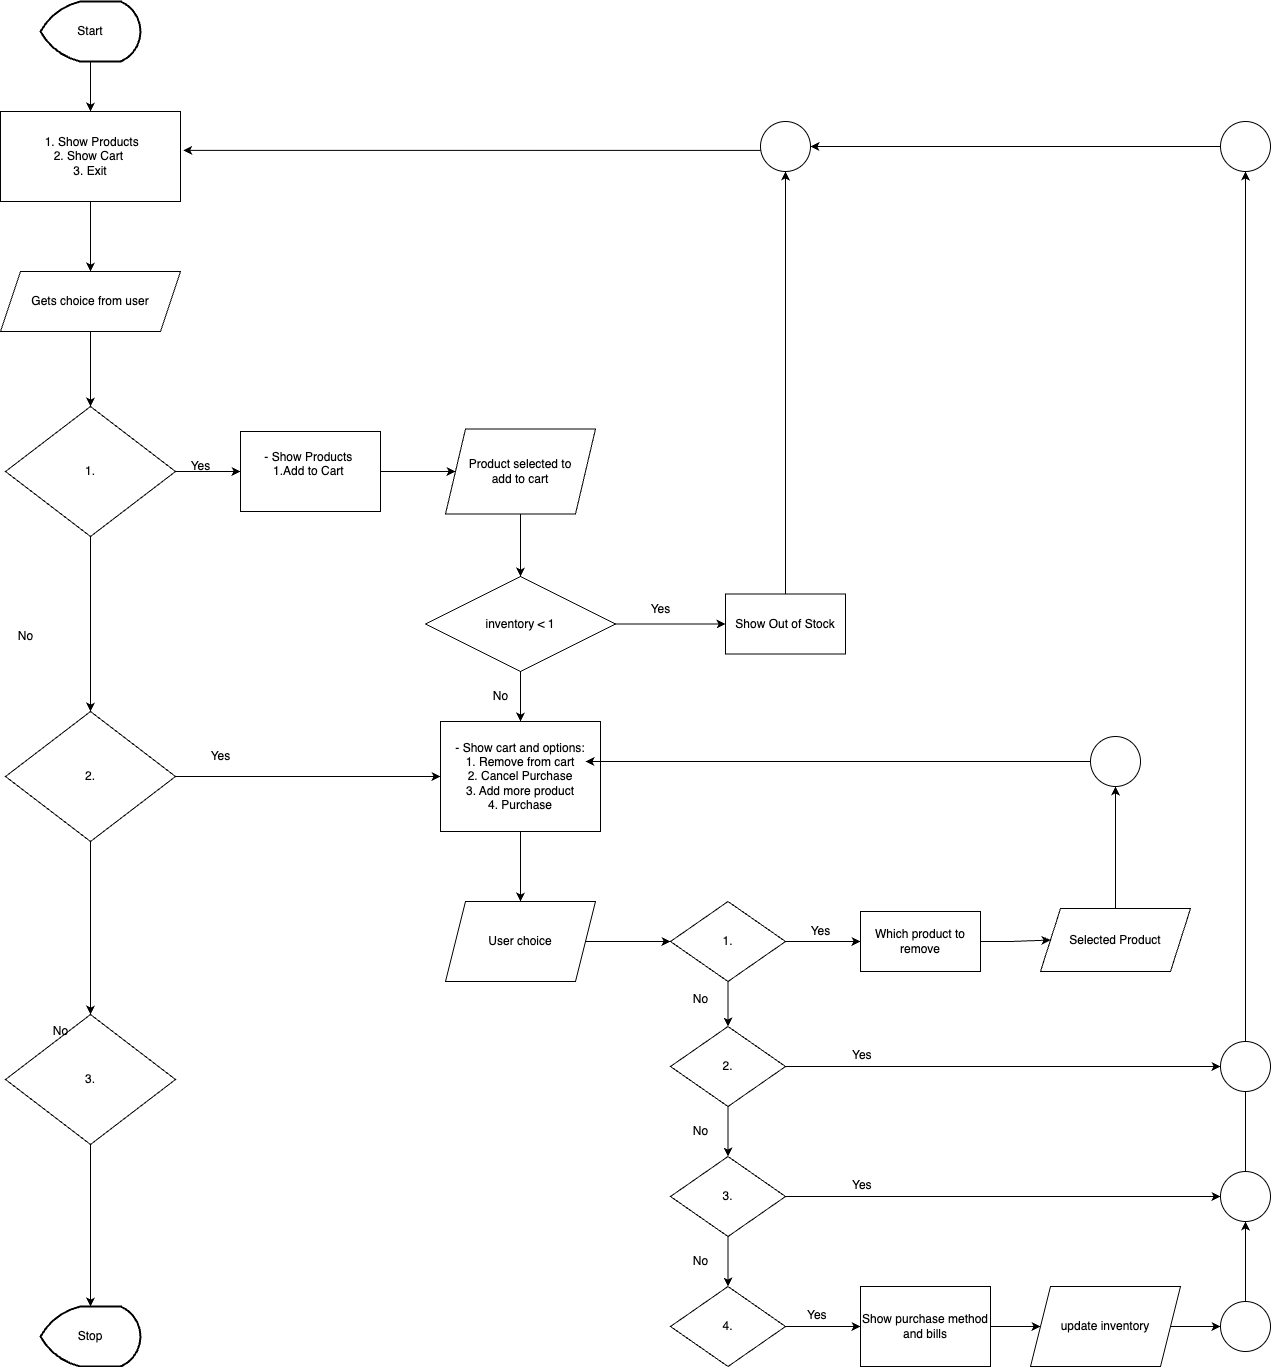

The diagram above was exported from draw.io. Its source (the exported page's mxGraphModel, read from the mxfile embedded in the PNG):
<mxGraphModel dx="2051" dy="1076" grid="1" gridSize="10" guides="1" tooltips="1" connect="1" arrows="1" fold="1" page="1" pageScale="1" pageWidth="850" pageHeight="1100" math="0" shadow="0">
  <root>
    <mxCell id="0" />
    <mxCell id="1" parent="0" />
    <mxCell id="2FUeERAIgGR-hYBGMeW7-3" value="" style="edgeStyle=orthogonalEdgeStyle;rounded=0;orthogonalLoop=1;jettySize=auto;html=1;" edge="1" parent="1" source="KvMFj23BddceibKH7Cto-1" target="2FUeERAIgGR-hYBGMeW7-1">
      <mxGeometry relative="1" as="geometry" />
    </mxCell>
    <mxCell id="KvMFj23BddceibKH7Cto-1" value="Start" style="strokeWidth=2;html=1;shape=mxgraph.flowchart.display;whiteSpace=wrap;" vertex="1" parent="1">
      <mxGeometry x="370" y="170" width="100" height="60" as="geometry" />
    </mxCell>
    <mxCell id="2FUeERAIgGR-hYBGMeW7-5" value="" style="edgeStyle=orthogonalEdgeStyle;rounded=0;orthogonalLoop=1;jettySize=auto;html=1;" edge="1" parent="1" source="2FUeERAIgGR-hYBGMeW7-1" target="2FUeERAIgGR-hYBGMeW7-4">
      <mxGeometry relative="1" as="geometry" />
    </mxCell>
    <mxCell id="2FUeERAIgGR-hYBGMeW7-1" value="&amp;nbsp;1. Show Products&lt;div&gt;2. Show Cart&amp;nbsp;&lt;/div&gt;&lt;div&gt;3. Exit&lt;/div&gt;" style="rounded=0;whiteSpace=wrap;html=1;" vertex="1" parent="1">
      <mxGeometry x="330" y="280" width="180" height="90" as="geometry" />
    </mxCell>
    <mxCell id="2FUeERAIgGR-hYBGMeW7-7" value="" style="edgeStyle=orthogonalEdgeStyle;rounded=0;orthogonalLoop=1;jettySize=auto;html=1;" edge="1" parent="1" source="2FUeERAIgGR-hYBGMeW7-4" target="2FUeERAIgGR-hYBGMeW7-6">
      <mxGeometry relative="1" as="geometry" />
    </mxCell>
    <mxCell id="2FUeERAIgGR-hYBGMeW7-4" value="Gets choice from user" style="shape=parallelogram;perimeter=parallelogramPerimeter;whiteSpace=wrap;html=1;fixedSize=1;" vertex="1" parent="1">
      <mxGeometry x="330" y="440" width="180" height="60" as="geometry" />
    </mxCell>
    <mxCell id="2FUeERAIgGR-hYBGMeW7-9" value="" style="edgeStyle=orthogonalEdgeStyle;rounded=0;orthogonalLoop=1;jettySize=auto;html=1;" edge="1" parent="1" source="2FUeERAIgGR-hYBGMeW7-6" target="2FUeERAIgGR-hYBGMeW7-8">
      <mxGeometry relative="1" as="geometry" />
    </mxCell>
    <mxCell id="2FUeERAIgGR-hYBGMeW7-52" value="" style="edgeStyle=orthogonalEdgeStyle;rounded=0;orthogonalLoop=1;jettySize=auto;html=1;entryX=0.5;entryY=0;entryDx=0;entryDy=0;" edge="1" parent="1" source="2FUeERAIgGR-hYBGMeW7-6" target="2FUeERAIgGR-hYBGMeW7-97">
      <mxGeometry relative="1" as="geometry">
        <mxPoint x="420" y="1264.9999999999998" as="targetPoint" />
      </mxGeometry>
    </mxCell>
    <mxCell id="2FUeERAIgGR-hYBGMeW7-6" value="1." style="rhombus;whiteSpace=wrap;html=1;" vertex="1" parent="1">
      <mxGeometry x="335" y="575" width="170" height="130" as="geometry" />
    </mxCell>
    <mxCell id="2FUeERAIgGR-hYBGMeW7-124" value="" style="edgeStyle=orthogonalEdgeStyle;rounded=0;orthogonalLoop=1;jettySize=auto;html=1;" edge="1" parent="1" source="2FUeERAIgGR-hYBGMeW7-8" target="2FUeERAIgGR-hYBGMeW7-123">
      <mxGeometry relative="1" as="geometry" />
    </mxCell>
    <mxCell id="2FUeERAIgGR-hYBGMeW7-8" value="- Show Products&amp;nbsp;&lt;div&gt;1.Add to Cart&amp;nbsp;&lt;/div&gt;&lt;div&gt;&lt;br&gt;&lt;/div&gt;" style="whiteSpace=wrap;html=1;" vertex="1" parent="1">
      <mxGeometry x="570" y="600" width="140" height="80" as="geometry" />
    </mxCell>
    <mxCell id="2FUeERAIgGR-hYBGMeW7-10" value="Yes" style="text;html=1;align=center;verticalAlign=middle;resizable=0;points=[];autosize=1;strokeColor=none;fillColor=none;" vertex="1" parent="1">
      <mxGeometry x="510" y="620" width="40" height="30" as="geometry" />
    </mxCell>
    <mxCell id="2FUeERAIgGR-hYBGMeW7-20" value="" style="edgeStyle=orthogonalEdgeStyle;rounded=0;orthogonalLoop=1;jettySize=auto;html=1;exitX=1;exitY=0.5;exitDx=0;exitDy=0;" edge="1" parent="1" source="2FUeERAIgGR-hYBGMeW7-16" target="2FUeERAIgGR-hYBGMeW7-19">
      <mxGeometry relative="1" as="geometry">
        <mxPoint x="790" y="968" as="sourcePoint" />
      </mxGeometry>
    </mxCell>
    <mxCell id="2FUeERAIgGR-hYBGMeW7-45" value="" style="edgeStyle=orthogonalEdgeStyle;rounded=0;orthogonalLoop=1;jettySize=auto;html=1;entryX=0.5;entryY=0;entryDx=0;entryDy=0;" edge="1" parent="1" source="2FUeERAIgGR-hYBGMeW7-16">
      <mxGeometry relative="1" as="geometry">
        <mxPoint x="850" y="890.0000000000002" as="targetPoint" />
      </mxGeometry>
    </mxCell>
    <mxCell id="2FUeERAIgGR-hYBGMeW7-16" value="inventory &amp;lt; 1" style="rhombus;whiteSpace=wrap;html=1;" vertex="1" parent="1">
      <mxGeometry x="755" y="745" width="190" height="95" as="geometry" />
    </mxCell>
    <mxCell id="2FUeERAIgGR-hYBGMeW7-23" value="" style="edgeStyle=orthogonalEdgeStyle;rounded=0;orthogonalLoop=1;jettySize=auto;html=1;exitX=0.5;exitY=0;exitDx=0;exitDy=0;" edge="1" parent="1" source="2FUeERAIgGR-hYBGMeW7-19" target="2FUeERAIgGR-hYBGMeW7-22">
      <mxGeometry relative="1" as="geometry">
        <mxPoint x="920" y="780" as="sourcePoint" />
      </mxGeometry>
    </mxCell>
    <mxCell id="2FUeERAIgGR-hYBGMeW7-19" value="Show Out of Stock" style="whiteSpace=wrap;html=1;" vertex="1" parent="1">
      <mxGeometry x="1055" y="762.5" width="120" height="60" as="geometry" />
    </mxCell>
    <mxCell id="2FUeERAIgGR-hYBGMeW7-21" value="Yes" style="text;html=1;align=center;verticalAlign=middle;resizable=0;points=[];autosize=1;strokeColor=none;fillColor=none;" vertex="1" parent="1">
      <mxGeometry x="970" y="762.5" width="40" height="30" as="geometry" />
    </mxCell>
    <mxCell id="2FUeERAIgGR-hYBGMeW7-26" value="" style="edgeStyle=orthogonalEdgeStyle;rounded=0;orthogonalLoop=1;jettySize=auto;html=1;entryX=1.015;entryY=0.432;entryDx=0;entryDy=0;entryPerimeter=0;exitX=0.1;exitY=0.578;exitDx=0;exitDy=0;exitPerimeter=0;" edge="1" parent="1" source="2FUeERAIgGR-hYBGMeW7-22" target="2FUeERAIgGR-hYBGMeW7-1">
      <mxGeometry relative="1" as="geometry">
        <mxPoint x="910" y="320" as="sourcePoint" />
        <mxPoint x="870" y="315" as="targetPoint" />
      </mxGeometry>
    </mxCell>
    <mxCell id="2FUeERAIgGR-hYBGMeW7-22" value="" style="ellipse;whiteSpace=wrap;html=1;" vertex="1" parent="1">
      <mxGeometry x="1090" y="290" width="50" height="50" as="geometry" />
    </mxCell>
    <mxCell id="2FUeERAIgGR-hYBGMeW7-29" value="No" style="text;html=1;align=center;verticalAlign=middle;resizable=0;points=[];autosize=1;strokeColor=none;fillColor=none;" vertex="1" parent="1">
      <mxGeometry x="810" y="850" width="40" height="30" as="geometry" />
    </mxCell>
    <mxCell id="2FUeERAIgGR-hYBGMeW7-57" value="" style="edgeStyle=orthogonalEdgeStyle;rounded=0;orthogonalLoop=1;jettySize=auto;html=1;" edge="1" parent="1" source="2FUeERAIgGR-hYBGMeW7-46" target="2FUeERAIgGR-hYBGMeW7-56">
      <mxGeometry relative="1" as="geometry" />
    </mxCell>
    <mxCell id="2FUeERAIgGR-hYBGMeW7-46" value="- Show cart and options:&lt;div&gt;&lt;span style=&quot;background-color: transparent; color: light-dark(rgb(0, 0, 0), rgb(255, 255, 255));&quot;&gt;1. Remove from cart&lt;/span&gt;&lt;/div&gt;&lt;div&gt;&lt;span style=&quot;background-color: transparent; color: light-dark(rgb(0, 0, 0), rgb(255, 255, 255));&quot;&gt;2. Cancel Purchase&lt;/span&gt;&lt;/div&gt;&lt;div&gt;&lt;span style=&quot;background-color: transparent; color: light-dark(rgb(0, 0, 0), rgb(255, 255, 255));&quot;&gt;3. Add more product&lt;/span&gt;&lt;/div&gt;&lt;div&gt;&lt;div&gt;4. Purchase&lt;/div&gt;&lt;div&gt;&lt;/div&gt;&lt;/div&gt;" style="rounded=0;whiteSpace=wrap;html=1;" vertex="1" parent="1">
      <mxGeometry x="770" y="890" width="160" height="110" as="geometry" />
    </mxCell>
    <mxCell id="2FUeERAIgGR-hYBGMeW7-53" value="No" style="text;html=1;align=center;verticalAlign=middle;resizable=0;points=[];autosize=1;strokeColor=none;fillColor=none;" vertex="1" parent="1">
      <mxGeometry x="335" y="790" width="40" height="30" as="geometry" />
    </mxCell>
    <mxCell id="2FUeERAIgGR-hYBGMeW7-59" value="" style="edgeStyle=orthogonalEdgeStyle;rounded=0;orthogonalLoop=1;jettySize=auto;html=1;" edge="1" parent="1" source="2FUeERAIgGR-hYBGMeW7-56" target="2FUeERAIgGR-hYBGMeW7-58">
      <mxGeometry relative="1" as="geometry" />
    </mxCell>
    <mxCell id="2FUeERAIgGR-hYBGMeW7-56" value="User choice" style="shape=parallelogram;perimeter=parallelogramPerimeter;whiteSpace=wrap;html=1;fixedSize=1;rounded=0;" vertex="1" parent="1">
      <mxGeometry x="775" y="1070" width="150" height="80" as="geometry" />
    </mxCell>
    <mxCell id="2FUeERAIgGR-hYBGMeW7-61" value="" style="edgeStyle=orthogonalEdgeStyle;rounded=0;orthogonalLoop=1;jettySize=auto;html=1;" edge="1" parent="1" source="2FUeERAIgGR-hYBGMeW7-58" target="2FUeERAIgGR-hYBGMeW7-60">
      <mxGeometry relative="1" as="geometry" />
    </mxCell>
    <mxCell id="2FUeERAIgGR-hYBGMeW7-132" value="" style="edgeStyle=orthogonalEdgeStyle;rounded=0;orthogonalLoop=1;jettySize=auto;html=1;" edge="1" parent="1" source="2FUeERAIgGR-hYBGMeW7-58" target="2FUeERAIgGR-hYBGMeW7-131">
      <mxGeometry relative="1" as="geometry" />
    </mxCell>
    <mxCell id="2FUeERAIgGR-hYBGMeW7-58" value="1." style="rhombus;whiteSpace=wrap;html=1;rounded=0;" vertex="1" parent="1">
      <mxGeometry x="1000" y="1070" width="115" height="80" as="geometry" />
    </mxCell>
    <mxCell id="2FUeERAIgGR-hYBGMeW7-63" value="" style="edgeStyle=orthogonalEdgeStyle;rounded=0;orthogonalLoop=1;jettySize=auto;html=1;entryX=0.5;entryY=0;entryDx=0;entryDy=0;" edge="1" parent="1" source="2FUeERAIgGR-hYBGMeW7-60" target="2FUeERAIgGR-hYBGMeW7-64">
      <mxGeometry relative="1" as="geometry">
        <mxPoint x="1107.5" y="1415" as="targetPoint" />
      </mxGeometry>
    </mxCell>
    <mxCell id="2FUeERAIgGR-hYBGMeW7-71" style="edgeStyle=orthogonalEdgeStyle;rounded=0;orthogonalLoop=1;jettySize=auto;html=1;entryX=0;entryY=0.5;entryDx=0;entryDy=0;" edge="1" parent="1" source="2FUeERAIgGR-hYBGMeW7-60" target="2FUeERAIgGR-hYBGMeW7-82">
      <mxGeometry relative="1" as="geometry">
        <mxPoint x="1280" y="1314.9999999999998" as="targetPoint" />
      </mxGeometry>
    </mxCell>
    <mxCell id="2FUeERAIgGR-hYBGMeW7-60" value="2." style="rhombus;whiteSpace=wrap;html=1;rounded=0;" vertex="1" parent="1">
      <mxGeometry x="1000" y="1195" width="115" height="80" as="geometry" />
    </mxCell>
    <mxCell id="2FUeERAIgGR-hYBGMeW7-70" style="edgeStyle=orthogonalEdgeStyle;rounded=0;orthogonalLoop=1;jettySize=auto;html=1;exitX=1;exitY=0.5;exitDx=0;exitDy=0;entryX=0;entryY=0.5;entryDx=0;entryDy=0;" edge="1" parent="1" source="2FUeERAIgGR-hYBGMeW7-64" target="2FUeERAIgGR-hYBGMeW7-67">
      <mxGeometry relative="1" as="geometry">
        <mxPoint x="1280" y="1454.7142857142858" as="targetPoint" />
      </mxGeometry>
    </mxCell>
    <mxCell id="2FUeERAIgGR-hYBGMeW7-89" style="edgeStyle=orthogonalEdgeStyle;rounded=0;orthogonalLoop=1;jettySize=auto;html=1;exitX=0.5;exitY=1;exitDx=0;exitDy=0;entryX=0.5;entryY=0;entryDx=0;entryDy=0;" edge="1" parent="1" source="2FUeERAIgGR-hYBGMeW7-64" target="2FUeERAIgGR-hYBGMeW7-84">
      <mxGeometry relative="1" as="geometry" />
    </mxCell>
    <mxCell id="2FUeERAIgGR-hYBGMeW7-64" value="3." style="rhombus;whiteSpace=wrap;html=1;rounded=0;" vertex="1" parent="1">
      <mxGeometry x="1000" y="1325" width="115" height="80" as="geometry" />
    </mxCell>
    <mxCell id="2FUeERAIgGR-hYBGMeW7-94" value="" style="edgeStyle=orthogonalEdgeStyle;rounded=0;orthogonalLoop=1;jettySize=auto;html=1;" edge="1" parent="1" source="2FUeERAIgGR-hYBGMeW7-67" target="2FUeERAIgGR-hYBGMeW7-93">
      <mxGeometry relative="1" as="geometry" />
    </mxCell>
    <mxCell id="2FUeERAIgGR-hYBGMeW7-67" value="" style="ellipse;whiteSpace=wrap;html=1;rounded=0;" vertex="1" parent="1">
      <mxGeometry x="1550" y="1340" width="50" height="50" as="geometry" />
    </mxCell>
    <mxCell id="2FUeERAIgGR-hYBGMeW7-72" value="Yes" style="text;html=1;align=center;verticalAlign=middle;resizable=0;points=[];autosize=1;strokeColor=none;fillColor=none;" vertex="1" parent="1">
      <mxGeometry x="1130" y="1085" width="40" height="30" as="geometry" />
    </mxCell>
    <mxCell id="2FUeERAIgGR-hYBGMeW7-73" value="Yes" style="text;whiteSpace=wrap;html=1;" vertex="1" parent="1">
      <mxGeometry x="1180" y="1210" width="50" height="20" as="geometry" />
    </mxCell>
    <mxCell id="2FUeERAIgGR-hYBGMeW7-75" value="Yes" style="text;whiteSpace=wrap;html=1;" vertex="1" parent="1">
      <mxGeometry x="1180" y="1340" width="50" height="40" as="geometry" />
    </mxCell>
    <mxCell id="2FUeERAIgGR-hYBGMeW7-79" style="edgeStyle=orthogonalEdgeStyle;rounded=0;orthogonalLoop=1;jettySize=auto;html=1;entryX=1;entryY=0.5;entryDx=0;entryDy=0;" edge="1" parent="1" source="2FUeERAIgGR-hYBGMeW7-77">
      <mxGeometry relative="1" as="geometry">
        <mxPoint x="915" y="930.0000000000002" as="targetPoint" />
      </mxGeometry>
    </mxCell>
    <mxCell id="2FUeERAIgGR-hYBGMeW7-77" value="" style="ellipse;whiteSpace=wrap;html=1;rounded=0;" vertex="1" parent="1">
      <mxGeometry x="1420" y="905" width="50" height="50" as="geometry" />
    </mxCell>
    <mxCell id="2FUeERAIgGR-hYBGMeW7-82" value="" style="ellipse;whiteSpace=wrap;html=1;rounded=0;" vertex="1" parent="1">
      <mxGeometry x="1550" y="1210" width="50" height="50" as="geometry" />
    </mxCell>
    <mxCell id="2FUeERAIgGR-hYBGMeW7-119" style="edgeStyle=orthogonalEdgeStyle;rounded=0;orthogonalLoop=1;jettySize=auto;html=1;" edge="1" parent="1" source="2FUeERAIgGR-hYBGMeW7-84" target="2FUeERAIgGR-hYBGMeW7-87">
      <mxGeometry relative="1" as="geometry" />
    </mxCell>
    <mxCell id="2FUeERAIgGR-hYBGMeW7-84" value="4." style="rhombus;whiteSpace=wrap;html=1;rounded=0;" vertex="1" parent="1">
      <mxGeometry x="1000" y="1455" width="115" height="80" as="geometry" />
    </mxCell>
    <mxCell id="2FUeERAIgGR-hYBGMeW7-86" value="Yes" style="text;whiteSpace=wrap;html=1;" vertex="1" parent="1">
      <mxGeometry x="1135" y="1470" width="30" height="20" as="geometry" />
    </mxCell>
    <mxCell id="2FUeERAIgGR-hYBGMeW7-120" style="edgeStyle=orthogonalEdgeStyle;rounded=0;orthogonalLoop=1;jettySize=auto;html=1;entryX=0;entryY=0.5;entryDx=0;entryDy=0;" edge="1" parent="1" source="2FUeERAIgGR-hYBGMeW7-139" target="2FUeERAIgGR-hYBGMeW7-107">
      <mxGeometry relative="1" as="geometry" />
    </mxCell>
    <mxCell id="2FUeERAIgGR-hYBGMeW7-87" value="&lt;div&gt;Show purchase method and bills&lt;/div&gt;" style="rounded=0;whiteSpace=wrap;html=1;" vertex="1" parent="1">
      <mxGeometry x="1190" y="1455" width="130" height="80" as="geometry" />
    </mxCell>
    <mxCell id="2FUeERAIgGR-hYBGMeW7-90" value="No" style="text;html=1;align=center;verticalAlign=middle;resizable=0;points=[];autosize=1;strokeColor=none;fillColor=none;" vertex="1" parent="1">
      <mxGeometry x="1010" y="1153" width="40" height="30" as="geometry" />
    </mxCell>
    <mxCell id="2FUeERAIgGR-hYBGMeW7-91" value="No" style="text;html=1;align=center;verticalAlign=middle;resizable=0;points=[];autosize=1;strokeColor=none;fillColor=none;" vertex="1" parent="1">
      <mxGeometry x="1010" y="1285" width="40" height="30" as="geometry" />
    </mxCell>
    <mxCell id="2FUeERAIgGR-hYBGMeW7-92" value="No" style="text;html=1;align=center;verticalAlign=middle;resizable=0;points=[];autosize=1;strokeColor=none;fillColor=none;" vertex="1" parent="1">
      <mxGeometry x="1010" y="1415" width="40" height="30" as="geometry" />
    </mxCell>
    <mxCell id="2FUeERAIgGR-hYBGMeW7-95" style="edgeStyle=orthogonalEdgeStyle;rounded=0;orthogonalLoop=1;jettySize=auto;html=1;entryX=1;entryY=0.5;entryDx=0;entryDy=0;" edge="1" parent="1" source="2FUeERAIgGR-hYBGMeW7-93" target="2FUeERAIgGR-hYBGMeW7-22">
      <mxGeometry relative="1" as="geometry" />
    </mxCell>
    <mxCell id="2FUeERAIgGR-hYBGMeW7-93" value="" style="ellipse;whiteSpace=wrap;html=1;rounded=0;" vertex="1" parent="1">
      <mxGeometry x="1550" y="290" width="50" height="50" as="geometry" />
    </mxCell>
    <mxCell id="2FUeERAIgGR-hYBGMeW7-98" style="edgeStyle=orthogonalEdgeStyle;rounded=0;orthogonalLoop=1;jettySize=auto;html=1;exitX=1;exitY=0.5;exitDx=0;exitDy=0;entryX=0;entryY=0.5;entryDx=0;entryDy=0;" edge="1" parent="1" source="2FUeERAIgGR-hYBGMeW7-97" target="2FUeERAIgGR-hYBGMeW7-46">
      <mxGeometry relative="1" as="geometry" />
    </mxCell>
    <mxCell id="2FUeERAIgGR-hYBGMeW7-101" style="edgeStyle=orthogonalEdgeStyle;rounded=0;orthogonalLoop=1;jettySize=auto;html=1;" edge="1" parent="1" source="2FUeERAIgGR-hYBGMeW7-97" target="2FUeERAIgGR-hYBGMeW7-100">
      <mxGeometry relative="1" as="geometry" />
    </mxCell>
    <mxCell id="2FUeERAIgGR-hYBGMeW7-97" value="2." style="rhombus;whiteSpace=wrap;html=1;" vertex="1" parent="1">
      <mxGeometry x="335" y="880" width="170" height="130" as="geometry" />
    </mxCell>
    <mxCell id="2FUeERAIgGR-hYBGMeW7-99" value="Yes" style="text;html=1;align=center;verticalAlign=middle;resizable=0;points=[];autosize=1;strokeColor=none;fillColor=none;" vertex="1" parent="1">
      <mxGeometry x="530" y="910" width="40" height="30" as="geometry" />
    </mxCell>
    <mxCell id="2FUeERAIgGR-hYBGMeW7-104" value="" style="edgeStyle=orthogonalEdgeStyle;rounded=0;orthogonalLoop=1;jettySize=auto;html=1;" edge="1" parent="1" source="2FUeERAIgGR-hYBGMeW7-100" target="2FUeERAIgGR-hYBGMeW7-103">
      <mxGeometry relative="1" as="geometry" />
    </mxCell>
    <mxCell id="2FUeERAIgGR-hYBGMeW7-100" value="3." style="rhombus;whiteSpace=wrap;html=1;" vertex="1" parent="1">
      <mxGeometry x="335" y="1183" width="170" height="130" as="geometry" />
    </mxCell>
    <mxCell id="2FUeERAIgGR-hYBGMeW7-102" value="No" style="text;html=1;align=center;verticalAlign=middle;resizable=0;points=[];autosize=1;strokeColor=none;fillColor=none;" vertex="1" parent="1">
      <mxGeometry x="370" y="1185" width="40" height="30" as="geometry" />
    </mxCell>
    <mxCell id="2FUeERAIgGR-hYBGMeW7-103" value="Stop" style="strokeWidth=2;html=1;shape=mxgraph.flowchart.display;whiteSpace=wrap;" vertex="1" parent="1">
      <mxGeometry x="370" y="1475" width="100" height="60" as="geometry" />
    </mxCell>
    <mxCell id="2FUeERAIgGR-hYBGMeW7-108" style="edgeStyle=orthogonalEdgeStyle;rounded=0;orthogonalLoop=1;jettySize=auto;html=1;" edge="1" parent="1" source="2FUeERAIgGR-hYBGMeW7-107" target="2FUeERAIgGR-hYBGMeW7-67">
      <mxGeometry relative="1" as="geometry" />
    </mxCell>
    <mxCell id="2FUeERAIgGR-hYBGMeW7-107" value="" style="ellipse;whiteSpace=wrap;html=1;rounded=0;" vertex="1" parent="1">
      <mxGeometry x="1550" y="1470" width="50" height="50" as="geometry" />
    </mxCell>
    <mxCell id="2FUeERAIgGR-hYBGMeW7-127" value="" style="edgeStyle=orthogonalEdgeStyle;rounded=0;orthogonalLoop=1;jettySize=auto;html=1;" edge="1" parent="1" source="2FUeERAIgGR-hYBGMeW7-123" target="2FUeERAIgGR-hYBGMeW7-16">
      <mxGeometry relative="1" as="geometry" />
    </mxCell>
    <mxCell id="2FUeERAIgGR-hYBGMeW7-123" value="Product selected to&lt;div&gt;add to cart&lt;/div&gt;" style="shape=parallelogram;perimeter=parallelogramPerimeter;whiteSpace=wrap;html=1;fixedSize=1;" vertex="1" parent="1">
      <mxGeometry x="775" y="597.5" width="150" height="85" as="geometry" />
    </mxCell>
    <mxCell id="2FUeERAIgGR-hYBGMeW7-136" value="" style="edgeStyle=orthogonalEdgeStyle;rounded=0;orthogonalLoop=1;jettySize=auto;html=1;" edge="1" parent="1" source="2FUeERAIgGR-hYBGMeW7-131" target="2FUeERAIgGR-hYBGMeW7-135">
      <mxGeometry relative="1" as="geometry" />
    </mxCell>
    <mxCell id="2FUeERAIgGR-hYBGMeW7-131" value="Which product to remove" style="whiteSpace=wrap;html=1;" vertex="1" parent="1">
      <mxGeometry x="1190" y="1080" width="120" height="60" as="geometry" />
    </mxCell>
    <mxCell id="2FUeERAIgGR-hYBGMeW7-137" style="edgeStyle=orthogonalEdgeStyle;rounded=0;orthogonalLoop=1;jettySize=auto;html=1;entryX=0.5;entryY=1;entryDx=0;entryDy=0;" edge="1" parent="1" source="2FUeERAIgGR-hYBGMeW7-135" target="2FUeERAIgGR-hYBGMeW7-77">
      <mxGeometry relative="1" as="geometry" />
    </mxCell>
    <mxCell id="2FUeERAIgGR-hYBGMeW7-135" value="Selected Product" style="shape=parallelogram;perimeter=parallelogramPerimeter;whiteSpace=wrap;html=1;fixedSize=1;rounded=0;" vertex="1" parent="1">
      <mxGeometry x="1370" y="1077" width="150" height="63" as="geometry" />
    </mxCell>
    <mxCell id="2FUeERAIgGR-hYBGMeW7-146" value="" style="edgeStyle=orthogonalEdgeStyle;rounded=0;orthogonalLoop=1;jettySize=auto;html=1;entryX=0;entryY=0.5;entryDx=0;entryDy=0;" edge="1" parent="1" source="2FUeERAIgGR-hYBGMeW7-87" target="2FUeERAIgGR-hYBGMeW7-139">
      <mxGeometry relative="1" as="geometry">
        <mxPoint x="1320" y="1495" as="sourcePoint" />
        <mxPoint x="1550" y="1495" as="targetPoint" />
      </mxGeometry>
    </mxCell>
    <mxCell id="2FUeERAIgGR-hYBGMeW7-139" value="update inventory" style="shape=parallelogram;perimeter=parallelogramPerimeter;whiteSpace=wrap;html=1;fixedSize=1;" vertex="1" parent="1">
      <mxGeometry x="1360" y="1455" width="150" height="80" as="geometry" />
    </mxCell>
  </root>
</mxGraphModel>